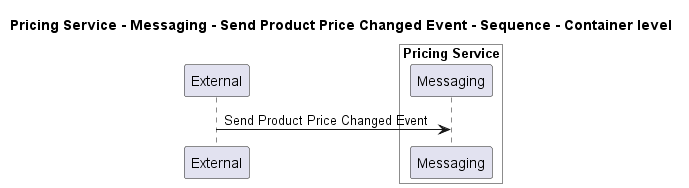

The diagram above was rendered by PlantUML. Its source (embedded in the PNG):
@startuml
!pragma layout smetana

title Pricing Service - Messaging - Send Product Price Changed Event - Sequence - Container level

participant "External" as C4InterFlow.SoftwareSystems.ExternalSystem

box "Pricing Service" #White
    participant "Messaging" as ECommercePlatform.SoftwareSystems.PricingService.Containers.Messaging
end box


C4InterFlow.SoftwareSystems.ExternalSystem -> ECommercePlatform.SoftwareSystems.PricingService.Containers.Messaging : Send Product Price Changed Event


@enduml